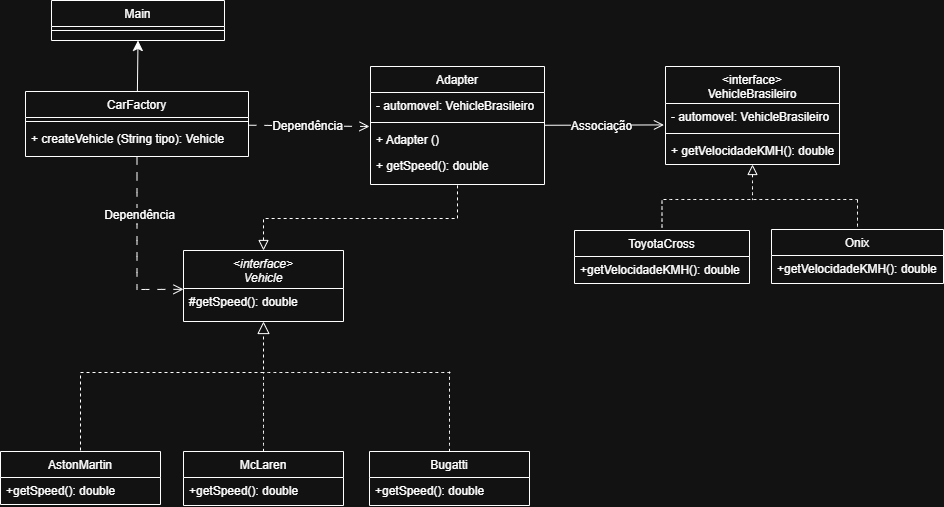

The diagram above was exported from draw.io. Its source (the exported page's mxGraphModel, read from the mxfile embedded in the PNG):
<mxGraphModel dx="1515" dy="2040" grid="0" gridSize="10" guides="1" tooltips="1" connect="1" arrows="1" fold="1" page="0" pageScale="1" pageWidth="3300" pageHeight="4681" math="0" shadow="0">
  <root>
    <mxCell id="0" />
    <mxCell id="1" parent="0" />
    <mxCell id="NGQIzTG255SEMS3iZZLy-74" style="edgeStyle=none;curved=1;rounded=0;orthogonalLoop=1;jettySize=auto;html=1;fontSize=12;startSize=8;endSize=8;endArrow=none;startFill=0;dashed=1;dashPattern=8 8;endFill=0;startArrow=open;" edge="1" parent="1">
      <mxGeometry relative="1" as="geometry">
        <mxPoint x="72" y="81" as="targetPoint" />
        <mxPoint x="120" y="80.8125" as="sourcePoint" />
      </mxGeometry>
    </mxCell>
    <mxCell id="NGQIzTG255SEMS3iZZLy-1" value="&lt;interface&gt;&#10;Vehicle" style="swimlane;fontStyle=2;align=center;verticalAlign=top;childLayout=stackLayout;horizontal=1;startSize=38;horizontalStack=0;resizeParent=1;resizeLast=0;collapsible=1;marginBottom=0;rounded=0;shadow=0;strokeWidth=1;" vertex="1" parent="1">
      <mxGeometry x="120" y="42" width="160" height="71" as="geometry">
        <mxRectangle x="230" y="140" width="160" height="26" as="alternateBounds" />
      </mxGeometry>
    </mxCell>
    <mxCell id="NGQIzTG255SEMS3iZZLy-6" value="#getSpeed(): double" style="text;align=left;verticalAlign=top;spacingLeft=4;spacingRight=4;overflow=hidden;rotatable=0;points=[[0,0.5],[1,0.5]];portConstraint=eastwest;" vertex="1" parent="NGQIzTG255SEMS3iZZLy-1">
      <mxGeometry y="38" width="160" height="26" as="geometry" />
    </mxCell>
    <mxCell id="NGQIzTG255SEMS3iZZLy-7" value="AstonMartin" style="swimlane;fontStyle=0;align=center;verticalAlign=top;childLayout=stackLayout;horizontal=1;startSize=26;horizontalStack=0;resizeParent=1;resizeLast=0;collapsible=1;marginBottom=0;rounded=0;shadow=0;strokeWidth=1;" vertex="1" parent="1">
      <mxGeometry x="-63" y="243" width="160" height="53" as="geometry">
        <mxRectangle x="130" y="380" width="160" height="26" as="alternateBounds" />
      </mxGeometry>
    </mxCell>
    <mxCell id="NGQIzTG255SEMS3iZZLy-11" value="+getSpeed(): double" style="text;align=left;verticalAlign=top;spacingLeft=4;spacingRight=4;overflow=hidden;rotatable=0;points=[[0,0.5],[1,0.5]];portConstraint=eastwest;fontStyle=0" vertex="1" parent="NGQIzTG255SEMS3iZZLy-7">
      <mxGeometry y="26" width="160" height="26" as="geometry" />
    </mxCell>
    <mxCell id="NGQIzTG255SEMS3iZZLy-13" value="" style="endArrow=block;endSize=10;endFill=0;shadow=0;strokeWidth=1;rounded=0;curved=0;edgeStyle=elbowEdgeStyle;elbow=vertical;fontSize=12;startFill=0;startArrow=none;dashed=1;" edge="1" parent="1">
      <mxGeometry width="160" relative="1" as="geometry">
        <mxPoint x="17" y="242" as="sourcePoint" />
        <mxPoint x="200" y="113" as="targetPoint" />
        <Array as="points">
          <mxPoint x="112" y="164" />
        </Array>
      </mxGeometry>
    </mxCell>
    <mxCell id="NGQIzTG255SEMS3iZZLy-39" style="edgeStyle=none;curved=1;rounded=0;orthogonalLoop=1;jettySize=auto;html=1;fontSize=12;startSize=8;endSize=8;endArrow=none;startFill=0;startArrow=none;dashed=1;" edge="1" parent="1" source="NGQIzTG255SEMS3iZZLy-14">
      <mxGeometry relative="1" as="geometry">
        <mxPoint x="200" y="164.00003051757812" as="targetPoint" />
      </mxGeometry>
    </mxCell>
    <mxCell id="NGQIzTG255SEMS3iZZLy-14" value="McLaren" style="swimlane;fontStyle=0;align=center;verticalAlign=top;childLayout=stackLayout;horizontal=1;startSize=26;horizontalStack=0;resizeParent=1;resizeLast=0;collapsible=1;marginBottom=0;rounded=0;shadow=0;strokeWidth=1;" vertex="1" parent="1">
      <mxGeometry x="120" y="243" width="160" height="54" as="geometry">
        <mxRectangle x="340" y="380" width="170" height="26" as="alternateBounds" />
      </mxGeometry>
    </mxCell>
    <mxCell id="NGQIzTG255SEMS3iZZLy-15" value="+getSpeed(): double" style="text;align=left;verticalAlign=top;spacingLeft=4;spacingRight=4;overflow=hidden;rotatable=0;points=[[0,0.5],[1,0.5]];portConstraint=eastwest;" vertex="1" parent="NGQIzTG255SEMS3iZZLy-14">
      <mxGeometry y="26" width="160" height="26" as="geometry" />
    </mxCell>
    <mxCell id="NGQIzTG255SEMS3iZZLy-18" value="Adapter" style="swimlane;fontStyle=0;align=center;verticalAlign=top;childLayout=stackLayout;horizontal=1;startSize=26;horizontalStack=0;resizeParent=1;resizeLast=0;collapsible=1;marginBottom=0;rounded=0;shadow=0;strokeWidth=1;" vertex="1" parent="1">
      <mxGeometry x="307" y="-142" width="174" height="118" as="geometry">
        <mxRectangle x="550" y="140" width="160" height="26" as="alternateBounds" />
      </mxGeometry>
    </mxCell>
    <mxCell id="NGQIzTG255SEMS3iZZLy-19" value="- automovel: VehicleBrasileiro " style="text;align=left;verticalAlign=top;spacingLeft=4;spacingRight=4;overflow=hidden;rotatable=0;points=[[0,0.5],[1,0.5]];portConstraint=eastwest;" vertex="1" parent="NGQIzTG255SEMS3iZZLy-18">
      <mxGeometry y="26" width="174" height="26" as="geometry" />
    </mxCell>
    <mxCell id="NGQIzTG255SEMS3iZZLy-24" value="" style="line;html=1;strokeWidth=1;align=left;verticalAlign=middle;spacingTop=-1;spacingLeft=3;spacingRight=3;rotatable=0;labelPosition=right;points=[];portConstraint=eastwest;" vertex="1" parent="NGQIzTG255SEMS3iZZLy-18">
      <mxGeometry y="52" width="174" height="8" as="geometry" />
    </mxCell>
    <mxCell id="NGQIzTG255SEMS3iZZLy-25" value="+ Adapter ()" style="text;align=left;verticalAlign=top;spacingLeft=4;spacingRight=4;overflow=hidden;rotatable=0;points=[[0,0.5],[1,0.5]];portConstraint=eastwest;" vertex="1" parent="NGQIzTG255SEMS3iZZLy-18">
      <mxGeometry y="60" width="174" height="26" as="geometry" />
    </mxCell>
    <mxCell id="NGQIzTG255SEMS3iZZLy-26" value="+ getSpeed(): double" style="text;align=left;verticalAlign=top;spacingLeft=4;spacingRight=4;overflow=hidden;rotatable=0;points=[[0,0.5],[1,0.5]];portConstraint=eastwest;" vertex="1" parent="NGQIzTG255SEMS3iZZLy-18">
      <mxGeometry y="86" width="174" height="26" as="geometry" />
    </mxCell>
    <mxCell id="NGQIzTG255SEMS3iZZLy-27" value="" style="endArrow=none;shadow=0;strokeWidth=1;rounded=0;curved=0;endFill=1;edgeStyle=elbowEdgeStyle;elbow=vertical;fontSize=12;startSize=8;endSize=8;startFill=0;startArrow=block;dashed=1;" edge="1" parent="1" source="NGQIzTG255SEMS3iZZLy-1" target="NGQIzTG255SEMS3iZZLy-18">
      <mxGeometry x="0.5" y="41" relative="1" as="geometry">
        <mxPoint x="280" y="92" as="sourcePoint" />
        <mxPoint x="440" y="92" as="targetPoint" />
        <mxPoint x="-40" y="32" as="offset" />
      </mxGeometry>
    </mxCell>
    <mxCell id="NGQIzTG255SEMS3iZZLy-28" value="" style="resizable=0;align=left;verticalAlign=bottom;labelBackgroundColor=none;fontSize=12;" connectable="0" vertex="1" parent="NGQIzTG255SEMS3iZZLy-27">
      <mxGeometry x="-1" relative="1" as="geometry">
        <mxPoint y="4" as="offset" />
      </mxGeometry>
    </mxCell>
    <mxCell id="NGQIzTG255SEMS3iZZLy-38" style="edgeStyle=none;curved=1;rounded=0;orthogonalLoop=1;jettySize=auto;html=1;fontSize=12;startSize=8;endSize=8;endArrow=none;startFill=0;dashed=1;startArrow=none;" edge="1" parent="1" source="NGQIzTG255SEMS3iZZLy-32">
      <mxGeometry relative="1" as="geometry">
        <mxPoint x="386" y="163" as="targetPoint" />
      </mxGeometry>
    </mxCell>
    <mxCell id="NGQIzTG255SEMS3iZZLy-32" value="Bugatti" style="swimlane;fontStyle=0;align=center;verticalAlign=top;childLayout=stackLayout;horizontal=1;startSize=26;horizontalStack=0;resizeParent=1;resizeLast=0;collapsible=1;marginBottom=0;rounded=0;shadow=0;strokeWidth=1;" vertex="1" parent="1">
      <mxGeometry x="306" y="243" width="160" height="54" as="geometry">
        <mxRectangle x="340" y="380" width="170" height="26" as="alternateBounds" />
      </mxGeometry>
    </mxCell>
    <mxCell id="NGQIzTG255SEMS3iZZLy-33" value="+getSpeed(): double" style="text;align=left;verticalAlign=top;spacingLeft=4;spacingRight=4;overflow=hidden;rotatable=0;points=[[0,0.5],[1,0.5]];portConstraint=eastwest;" vertex="1" parent="NGQIzTG255SEMS3iZZLy-32">
      <mxGeometry y="26" width="160" height="26" as="geometry" />
    </mxCell>
    <mxCell id="NGQIzTG255SEMS3iZZLy-37" value="" style="endArrow=none;dashed=1;html=1;rounded=0;fontSize=12;startSize=8;endSize=8;curved=1;" edge="1" parent="1">
      <mxGeometry width="50" height="50" relative="1" as="geometry">
        <mxPoint x="198" y="164" as="sourcePoint" />
        <mxPoint x="390" y="164" as="targetPoint" />
      </mxGeometry>
    </mxCell>
    <mxCell id="NGQIzTG255SEMS3iZZLy-55" style="edgeStyle=none;curved=1;rounded=0;orthogonalLoop=1;jettySize=auto;html=1;fontSize=12;startSize=8;endSize=8;endArrow=none;startFill=0;dashed=1;startArrow=block;" edge="1" parent="1" source="NGQIzTG255SEMS3iZZLy-40">
      <mxGeometry relative="1" as="geometry">
        <mxPoint x="689.0000000000002" y="-8.42688630756561" as="targetPoint" />
      </mxGeometry>
    </mxCell>
    <mxCell id="NGQIzTG255SEMS3iZZLy-40" value="&lt;interface&gt;&#10;VehicleBrasileiro" style="swimlane;fontStyle=0;align=center;verticalAlign=top;childLayout=stackLayout;horizontal=1;startSize=37;horizontalStack=0;resizeParent=1;resizeLast=0;collapsible=1;marginBottom=0;rounded=0;shadow=0;strokeWidth=1;" vertex="1" parent="1">
      <mxGeometry x="602" y="-142" width="174" height="98" as="geometry">
        <mxRectangle x="550" y="140" width="160" height="26" as="alternateBounds" />
      </mxGeometry>
    </mxCell>
    <mxCell id="NGQIzTG255SEMS3iZZLy-41" value="- automovel: VehicleBrasileiro " style="text;align=left;verticalAlign=top;spacingLeft=4;spacingRight=4;overflow=hidden;rotatable=0;points=[[0,0.5],[1,0.5]];portConstraint=eastwest;" vertex="1" parent="NGQIzTG255SEMS3iZZLy-40">
      <mxGeometry y="37" width="174" height="26" as="geometry" />
    </mxCell>
    <mxCell id="NGQIzTG255SEMS3iZZLy-42" value="" style="line;html=1;strokeWidth=1;align=left;verticalAlign=middle;spacingTop=-1;spacingLeft=3;spacingRight=3;rotatable=0;labelPosition=right;points=[];portConstraint=eastwest;" vertex="1" parent="NGQIzTG255SEMS3iZZLy-40">
      <mxGeometry y="63" width="174" height="8" as="geometry" />
    </mxCell>
    <mxCell id="NGQIzTG255SEMS3iZZLy-44" value="+ getVelocidadeKMH(): double" style="text;align=left;verticalAlign=top;spacingLeft=4;spacingRight=4;overflow=hidden;rotatable=0;points=[[0,0.5],[1,0.5]];portConstraint=eastwest;" vertex="1" parent="NGQIzTG255SEMS3iZZLy-40">
      <mxGeometry y="71" width="174" height="26" as="geometry" />
    </mxCell>
    <mxCell id="NGQIzTG255SEMS3iZZLy-45" style="edgeStyle=none;curved=1;rounded=0;orthogonalLoop=1;jettySize=auto;html=1;fontSize=12;startSize=8;endSize=8;entryX=-0.009;entryY=0.824;entryDx=0;entryDy=0;entryPerimeter=0;endArrow=open;endFill=0;" edge="1" parent="1" source="NGQIzTG255SEMS3iZZLy-18" target="NGQIzTG255SEMS3iZZLy-41">
      <mxGeometry relative="1" as="geometry">
        <mxPoint x="597" y="-83" as="targetPoint" />
      </mxGeometry>
    </mxCell>
    <mxCell id="NGQIzTG255SEMS3iZZLy-46" value="Associação" style="edgeLabel;html=1;align=center;verticalAlign=middle;resizable=0;points=[];fontSize=12;" vertex="1" connectable="0" parent="NGQIzTG255SEMS3iZZLy-45">
      <mxGeometry x="0.2868" relative="1" as="geometry">
        <mxPoint x="-22" as="offset" />
      </mxGeometry>
    </mxCell>
    <mxCell id="NGQIzTG255SEMS3iZZLy-57" style="edgeStyle=none;curved=1;rounded=0;orthogonalLoop=1;jettySize=auto;html=1;fontSize=12;startSize=8;endSize=8;endArrow=none;startFill=0;dashed=1;" edge="1" parent="1">
      <mxGeometry relative="1" as="geometry">
        <mxPoint x="598.5" y="-10.091775645380267" as="targetPoint" />
        <mxPoint x="598.5" y="25" as="sourcePoint" />
      </mxGeometry>
    </mxCell>
    <mxCell id="NGQIzTG255SEMS3iZZLy-49" value="ToyotaCross" style="swimlane;fontStyle=0;align=center;verticalAlign=top;childLayout=stackLayout;horizontal=1;startSize=26;horizontalStack=0;resizeParent=1;resizeLast=0;collapsible=1;marginBottom=0;rounded=0;shadow=0;strokeWidth=1;" vertex="1" parent="1">
      <mxGeometry x="511" y="22" width="175" height="53" as="geometry">
        <mxRectangle x="130" y="380" width="160" height="26" as="alternateBounds" />
      </mxGeometry>
    </mxCell>
    <mxCell id="NGQIzTG255SEMS3iZZLy-50" value="+getVelocidadeKMH(): double" style="text;align=left;verticalAlign=top;spacingLeft=4;spacingRight=4;overflow=hidden;rotatable=0;points=[[0,0.5],[1,0.5]];portConstraint=eastwest;fontStyle=0" vertex="1" parent="NGQIzTG255SEMS3iZZLy-49">
      <mxGeometry y="26" width="175" height="26" as="geometry" />
    </mxCell>
    <mxCell id="NGQIzTG255SEMS3iZZLy-58" style="edgeStyle=none;curved=1;rounded=0;orthogonalLoop=1;jettySize=auto;html=1;fontSize=12;startSize=8;endSize=8;endArrow=none;startFill=0;dashed=1;" edge="1" parent="1">
      <mxGeometry relative="1" as="geometry">
        <mxPoint x="794.0000000000002" y="-10.091775645380267" as="targetPoint" />
        <mxPoint x="794" y="24" as="sourcePoint" />
      </mxGeometry>
    </mxCell>
    <mxCell id="NGQIzTG255SEMS3iZZLy-52" value="Onix" style="swimlane;fontStyle=0;align=center;verticalAlign=top;childLayout=stackLayout;horizontal=1;startSize=26;horizontalStack=0;resizeParent=1;resizeLast=0;collapsible=1;marginBottom=0;rounded=0;shadow=0;strokeWidth=1;" vertex="1" parent="1">
      <mxGeometry x="708" y="21" width="172" height="54" as="geometry">
        <mxRectangle x="340" y="380" width="170" height="26" as="alternateBounds" />
      </mxGeometry>
    </mxCell>
    <mxCell id="NGQIzTG255SEMS3iZZLy-53" value="+getVelocidadeKMH(): double" style="text;align=left;verticalAlign=top;spacingLeft=4;spacingRight=4;overflow=hidden;rotatable=0;points=[[0,0.5],[1,0.5]];portConstraint=eastwest;" vertex="1" parent="NGQIzTG255SEMS3iZZLy-52">
      <mxGeometry y="26" width="172" height="26" as="geometry" />
    </mxCell>
    <mxCell id="NGQIzTG255SEMS3iZZLy-56" value="" style="endArrow=none;dashed=1;html=1;rounded=0;fontSize=12;startSize=8;endSize=8;curved=1;" edge="1" parent="1">
      <mxGeometry width="50" height="50" relative="1" as="geometry">
        <mxPoint x="600" y="-9" as="sourcePoint" />
        <mxPoint x="794" y="-9" as="targetPoint" />
      </mxGeometry>
    </mxCell>
    <mxCell id="NGQIzTG255SEMS3iZZLy-72" style="edgeStyle=none;curved=1;rounded=0;orthogonalLoop=1;jettySize=auto;html=1;entryX=0.5;entryY=1;entryDx=0;entryDy=0;fontSize=12;startSize=8;endSize=8;" edge="1" parent="1" source="NGQIzTG255SEMS3iZZLy-59" target="NGQIzTG255SEMS3iZZLy-64">
      <mxGeometry relative="1" as="geometry" />
    </mxCell>
    <mxCell id="NGQIzTG255SEMS3iZZLy-73" style="edgeStyle=none;curved=1;rounded=0;orthogonalLoop=1;jettySize=auto;html=1;fontSize=12;startSize=8;endSize=8;endArrow=none;startFill=0;startArrow=none;dashed=1;dashPattern=8 8;" edge="1" parent="1" source="NGQIzTG255SEMS3iZZLy-59">
      <mxGeometry relative="1" as="geometry">
        <mxPoint x="73.5" y="81.37038167317701" as="targetPoint" />
      </mxGeometry>
    </mxCell>
    <mxCell id="NGQIzTG255SEMS3iZZLy-75" value="Dependência" style="edgeLabel;html=1;align=center;verticalAlign=middle;resizable=0;points=[];fontSize=12;" vertex="1" connectable="0" parent="NGQIzTG255SEMS3iZZLy-73">
      <mxGeometry x="-0.1491" y="1" relative="1" as="geometry">
        <mxPoint as="offset" />
      </mxGeometry>
    </mxCell>
    <mxCell id="NGQIzTG255SEMS3iZZLy-59" value="CarFactory" style="swimlane;fontStyle=0;align=center;verticalAlign=top;childLayout=stackLayout;horizontal=1;startSize=26;horizontalStack=0;resizeParent=1;resizeLast=0;collapsible=1;marginBottom=0;rounded=0;shadow=0;strokeWidth=1;" vertex="1" parent="1">
      <mxGeometry x="-38" y="-117" width="223" height="65" as="geometry">
        <mxRectangle x="550" y="140" width="160" height="26" as="alternateBounds" />
      </mxGeometry>
    </mxCell>
    <mxCell id="NGQIzTG255SEMS3iZZLy-61" value="" style="line;html=1;strokeWidth=1;align=left;verticalAlign=middle;spacingTop=-1;spacingLeft=3;spacingRight=3;rotatable=0;labelPosition=right;points=[];portConstraint=eastwest;" vertex="1" parent="NGQIzTG255SEMS3iZZLy-59">
      <mxGeometry y="26" width="223" height="8" as="geometry" />
    </mxCell>
    <mxCell id="NGQIzTG255SEMS3iZZLy-62" value="+ createVehicle (String tipo): Vehicle" style="text;align=left;verticalAlign=top;spacingLeft=4;spacingRight=4;overflow=hidden;rotatable=0;points=[[0,0.5],[1,0.5]];portConstraint=eastwest;" vertex="1" parent="NGQIzTG255SEMS3iZZLy-59">
      <mxGeometry y="34" width="223" height="26" as="geometry" />
    </mxCell>
    <mxCell id="NGQIzTG255SEMS3iZZLy-64" value="Main" style="swimlane;fontStyle=0;align=center;verticalAlign=top;childLayout=stackLayout;horizontal=1;startSize=26;horizontalStack=0;resizeParent=1;resizeLast=0;collapsible=1;marginBottom=0;rounded=0;shadow=0;strokeWidth=1;" vertex="1" parent="1">
      <mxGeometry x="-12" y="-208" width="173" height="40" as="geometry">
        <mxRectangle x="550" y="140" width="160" height="26" as="alternateBounds" />
      </mxGeometry>
    </mxCell>
    <mxCell id="NGQIzTG255SEMS3iZZLy-66" value="" style="line;html=1;strokeWidth=1;align=left;verticalAlign=middle;spacingTop=-1;spacingLeft=3;spacingRight=3;rotatable=0;labelPosition=right;points=[];portConstraint=eastwest;" vertex="1" parent="NGQIzTG255SEMS3iZZLy-64">
      <mxGeometry y="26" width="173" height="8" as="geometry" />
    </mxCell>
    <mxCell id="NGQIzTG255SEMS3iZZLy-69" style="edgeStyle=none;curved=1;rounded=0;orthogonalLoop=1;jettySize=auto;html=1;fontSize=12;startSize=8;endSize=8;endArrow=open;endFill=0;dashed=1;dashPattern=8 8;" edge="1" parent="1" source="NGQIzTG255SEMS3iZZLy-59">
      <mxGeometry relative="1" as="geometry">
        <mxPoint x="306" y="-82" as="targetPoint" />
      </mxGeometry>
    </mxCell>
    <mxCell id="NGQIzTG255SEMS3iZZLy-70" value="Dependência" style="edgeLabel;html=1;align=center;verticalAlign=middle;resizable=0;points=[];fontSize=12;" vertex="1" connectable="0" parent="NGQIzTG255SEMS3iZZLy-69">
      <mxGeometry x="-0.2875" relative="1" as="geometry">
        <mxPoint x="15" as="offset" />
      </mxGeometry>
    </mxCell>
  </root>
</mxGraphModel>